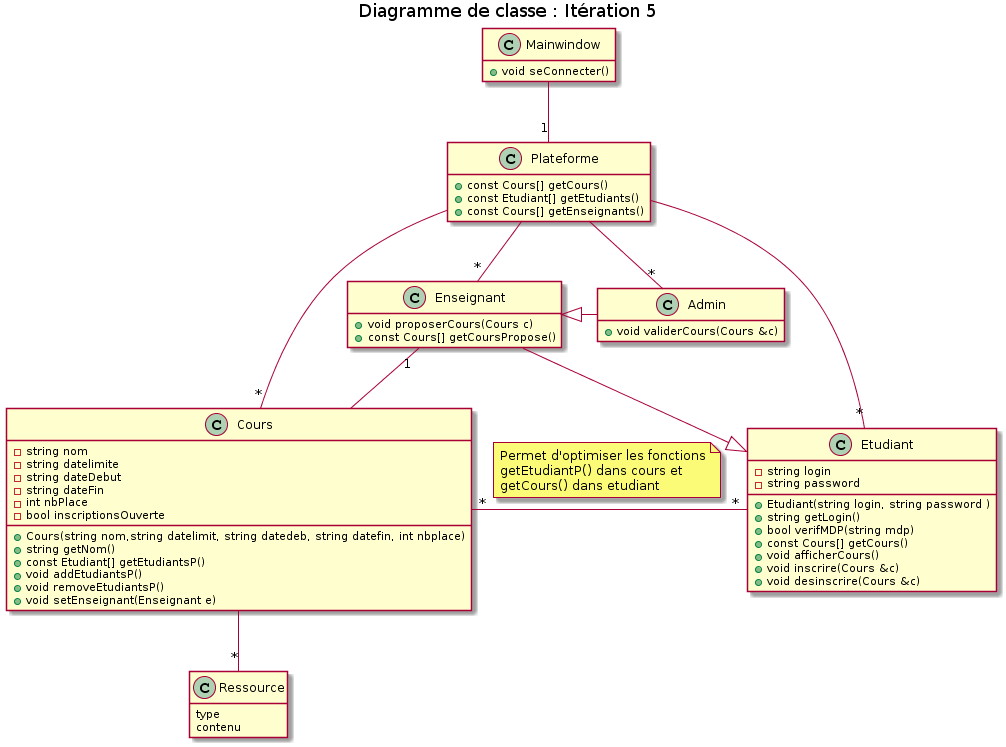

The diagram above was rendered by PlantUML. Its source (embedded in the PNG):
@startuml
title Diagramme de classe : Itération 5
hide empty method
hide empty member

class Plateforme {
+ const Cours[] getCours()
+ const Etudiant[] getEtudiants()
+ const Cours[] getEnseignants()
}

class Etudiant{
- string login 
- string password
+ Etudiant(string login, string password )
+ string getLogin()
+ bool verifMDP(string mdp)
+ const Cours[] getCours()
+ void afficherCours()
+ void inscrire(Cours &c)
+ void desinscrire(Cours &c)
}

class Enseignant{
+ void proposerCours(Cours c)
+ const Cours[] getCoursPropose()
}

class Admin{
+void validerCours(Cours &c)
}

class Mainwindow{
+void seConnecter()
}

class Cours {
- string nom
- string datelimite
- string dateDebut
- string dateFin
- int nbPlace
- bool inscriptionsOuverte
+ Cours(string nom,string datelimit, string datedeb, string datefin, int nbplace)
+ string getNom()
+ const Etudiant[] getEtudiantsP()
+ void addEtudiantsP()
+ void removeEtudiantsP()
+ void setEnseignant(Enseignant e)
}

class Ressource{
	type
	contenu
}

Etudiant "*"-left-"*"Cours
note on link
    Permet d'optimiser les fonctions
    getEtudiantP() dans cours et
    getCours() dans etudiant
end note

Mainwindow -down-"1" Plateforme
Cours --"*" Ressource
Enseignant "1"-- Cours
Enseignant --|> Etudiant
Admin -right-|> Enseignant
Plateforme --"*" Cours
Plateforme --"*" Etudiant
Plateforme --"*" Enseignant
Plateforme --"*" Admin
@enduml